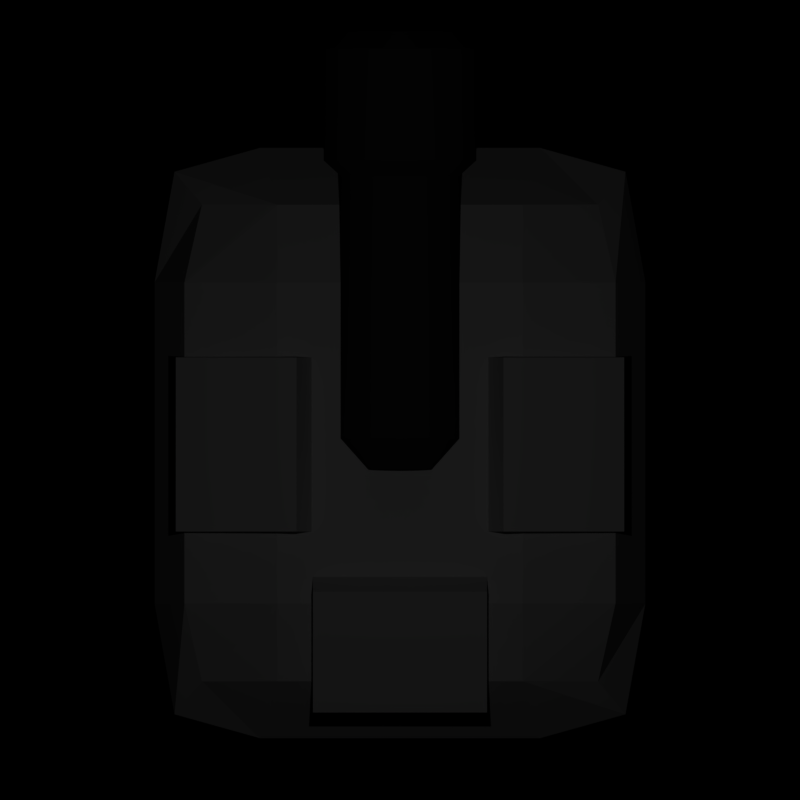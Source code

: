 # Source: exobot.blend  (saved by Blender 2.77.0; exported with 4.5.12 LTS)
import bpy
from mathutils import Matrix  # noqa: F401  (used for matrix-valued properties, if any)

bpy.ops.wm.read_factory_settings(use_empty=True)
scene = bpy.context.scene
scene.name = 'Scene'

# ---- collections
col_collection_1 = bpy.data.collections.new('Collection 1'); scene.collection.children.link(col_collection_1)

# ---- materials (node trees are filled in below, after node groups)
mat_material_001 = bpy.data.materials.new('Material.001')
mat_material_001.alpha_threshold = 0.0
mat_material_001.use_transparent_shadow = False
mat_material_001.diffuse_color = (0.07658, 0.07658, 0.07658, 1.0)
mat_material_001.roughness = 0.5
mat_material = bpy.data.materials.new('Material')
mat_material.alpha_threshold = 0.0
mat_material.use_transparent_shadow = False
mat_material.roughness = 0.5
mat_material.line_color = (0.0, 0.0, 0.0, 1.0)

# ---- material node trees

# ---- world
world_world = bpy.data.worlds.new('World'); scene.world = world_world
world_world.color = (0.0, 0.0, 0.0)
world_world.use_sun_shadow = False
world_world.sun_shadow_jitter_overblur = 0.0
world_world.cycles.sampling_method = 'MANUAL'
world_world.light_settings.ao_factor = 0.2294

# ---- cameras
cam_camera = bpy.data.cameras.new('Camera')
cam_camera.type = 'ORTHO'
cam_camera.clip_end = 100.0
cam_camera.lens = 35.0
cam_camera.sensor_width = 32.0
cam_camera.sensor_height = 18.0
cam_camera.ortho_scale = 7.314
cam_camera.dof.focus_distance = 0.0
cam_camera.dof.aperture_fstop = 128.0

# ---- lights
light_lamp = bpy.data.lights.new('Lamp', 'POINT')
light_lamp.transmission_factor = 0.0
light_lamp.cutoff_distance = 30.0
light_lamp.energy = 100.0
light_lamp.shadow_buffer_clip_start = 1.001
light_lamp.shadow_soft_size = 0.1
light_lamp.shadow_maximum_resolution = 0.006
light_lamp.use_absolute_resolution = True

# ---- meshes
me_cube_001 = bpy.data.meshes.new('Cube.001')
me_cube_001.from_pydata([(-1.0, -1.0, -1.0), (-1.0, -1.0, 1.0), (-1.0, 1.0, -1.0), (-1.0, 1.0, 1.0), (1.0, -1.0, -1.0), (1.0, -1.0, 1.0), (1.0, 1.0, -1.0), (1.0, 1.0, 1.0)], [], [(1, 3, 2, 0), (3, 7, 6, 2), (7, 5, 4, 6), (5, 1, 0, 4), (0, 2, 6, 4), (5, 7, 3, 1)])
me_cube_001.use_remesh_preserve_volume = False
me_cube_001.use_remesh_preserve_attributes = False
me_cube_001.use_mirror_vertex_groups = False
me_cube_001.update()
me_cylinder = bpy.data.meshes.new('Cylinder')
me_cylinder.from_pydata([(1.146e-08, 0.8444, -0.3791), (1.146e-08, 0.8444, 0.8611), (0.1647, 0.8281, -0.3791), (0.1647, 0.8281, 0.8611), (0.3231, 0.7801, -0.3791), (0.3231, 0.7801, 0.8611), (0.4691, 0.7021, -0.3791), (0.4691, 0.7021, 0.8611), (0.5971, 0.5971, -0.3791), (0.5971, 0.5971, 0.8611), (0.7021, 0.4691, -0.3791), (0.7021, 0.4691, 0.8611), (0.7801, 0.3231, -0.3791), (0.7801, 0.3231, 0.8611), (0.8281, 0.1647, -0.3791), (0.8281, 0.1647, 0.8611), (0.8444, -5.221e-08, -0.3791), (0.8444, 1.245e-07, 0.8611), (0.8281, -0.1647, -0.3791), (0.8281, -0.1647, 0.8611), (0.7801, -0.3231, -0.3791), (0.7801, -0.3231, 0.8611), (0.7021, -0.4691, -0.3791), (0.7021, -0.4691, 0.8611), (0.5971, -0.5971, -0.3791), (0.5971, -0.5971, 0.8611), (0.4691, -0.7021, -0.3791), (0.4691, -0.7021, 0.8611), (0.3231, -0.7801, -0.3791), (0.3231, -0.7801, 0.8611), (0.1647, -0.8281, -0.3791), (0.1647, -0.8281, 0.8611), (-2.637e-07, -0.8444, -0.3791), (-2.637e-07, -0.8444, 0.8611), (-0.1647, -0.8281, -0.3791), (-0.1647, -0.8281, 0.8611), (-0.3231, -0.7801, -0.3791), (-0.3231, -0.7801, 0.8611), (-0.4691, -0.7021, -0.3791), (-0.4691, -0.7021, 0.8611), (-0.5971, -0.5971, -0.3791), (-0.5971, -0.5971, 0.8611), (-0.7021, -0.4691, -0.3791), (-0.7021, -0.4691, 0.8611), (-0.7801, -0.3231, -0.3791), (-0.7801, -0.3231, 0.8611), (-0.8281, -0.1647, -0.3791), (-0.8281, -0.1647, 0.8611), (-0.8444, 6.994e-07, -0.3791), (-0.8444, 8.761e-07, 0.8611), (-0.8281, 0.1647, -0.3791), (-0.8281, 0.1647, 0.8611), (-0.7801, 0.3231, -0.3791), (-0.7801, 0.3231, 0.8611), (-0.7021, 0.4691, -0.3791), (-0.7021, 0.4691, 0.8611), (-0.5971, 0.5971, -0.3791), (-0.5971, 0.5971, 0.8611), (-0.4691, 0.7021, -0.3791), (-0.4691, 0.7021, 0.8611), (-0.3231, 0.7801, -0.3791), (-0.3231, 0.7801, 0.8611), (-0.1647, 0.8281, -0.3791), (-0.1647, 0.8281, 0.8611), (-1.017e-08, 1.086, -0.4523), (0.2118, 1.065, -0.4523), (0.4155, 1.003, -0.4523), (0.6032, 0.9027, -0.4523), (0.7677, 0.7677, -0.4523), (0.9027, 0.6032, -0.4523), (1.003, 0.4155, -0.4523), (1.065, 0.2118, -0.4523), (1.086, -1.558e-07, -0.4523), (1.065, -0.2118, -0.4523), (1.003, -0.4155, -0.4523), (0.9027, -0.6032, -0.4523), (0.7677, -0.7677, -0.4523), (0.6032, -0.9027, -0.4523), (0.4155, -1.003, -0.4523), (0.2118, -1.065, -0.4523), (-3.639e-07, -1.086, -0.4523), (-0.2118, -1.065, -0.4523), (-0.4155, -1.003, -0.4523), (-0.6032, -0.9027, -0.4523), (-0.7677, -0.7677, -0.4523), (-0.9027, -0.6032, -0.4523), (-1.003, -0.4155, -0.4523), (-1.065, -0.2118, -0.4523), (-1.086, 8.105e-07, -0.4523), (-1.065, 0.2118, -0.4523), (-1.003, 0.4155, -0.4523), (-0.9027, 0.6032, -0.4523), (-0.7677, 0.7677, -0.4523), (-0.6032, 0.9027, -0.4523), (-0.4155, 1.003, -0.4523), (-0.2118, 1.065, -0.4523), (-1.017e-08, 1.086, -0.9808), (0.2118, 1.065, -0.9808), (0.4155, 1.003, -0.9808), (0.6032, 0.9027, -0.9808), (0.7677, 0.7677, -0.9808), (0.9027, 0.6032, -0.9808), (1.003, 0.4155, -0.9808), (1.065, 0.2118, -0.9808), (1.086, 5.244e-08, -0.9808), (1.065, -0.2118, -0.9808), (1.003, -0.4155, -0.9808), (0.9027, -0.6032, -0.9808), (0.7677, -0.7677, -0.9808), (0.6032, -0.9027, -0.9808), (0.4155, -1.003, -0.9808), (0.2118, -1.065, -0.9808), (-3.639e-07, -1.086, -0.9808), (-0.2118, -1.065, -0.9808), (-0.4155, -1.003, -0.9808), (-0.6032, -0.9027, -0.9808), (-0.7677, -0.7677, -0.9808), (-0.9027, -0.6032, -0.9808), (-1.003, -0.4155, -0.9808), (-1.065, -0.2118, -0.9808), (-1.086, 1.019e-06, -0.9808), (-1.065, 0.2118, -0.9808), (-1.003, 0.4155, -0.9808), (-0.9027, 0.6032, -0.9808), (-0.7677, 0.7677, -0.9808), (-0.6032, 0.9027, -0.9808), (-0.4155, 1.003, -0.9808), (-0.2118, 1.065, -0.9808), (2.178e-08, 0.846, -1.062), (0.165, 0.8298, -1.062), (0.3238, 0.7816, -1.062), (0.47, 0.7034, -1.062), (0.5982, 0.5982, -1.062), (0.7034, 0.47, -1.062), (0.7816, 0.3238, -1.062), (0.8298, 0.165, -1.062), (0.846, 1.369e-07, -1.062), (0.8298, -0.165, -1.062), (0.7816, -0.3238, -1.062), (0.7034, -0.47, -1.062), (0.5982, -0.5982, -1.062), (0.47, -0.7034, -1.062), (0.3238, -0.7816, -1.062), (0.165, -0.8298, -1.062), (-2.539e-07, -0.846, -1.062), (-0.165, -0.8298, -1.062), (-0.3238, -0.7816, -1.062), (-0.47, -0.7034, -1.062), (-0.5982, -0.5982, -1.062), (-0.7034, -0.47, -1.062), (-0.7816, -0.3238, -1.062), (-0.8298, -0.165, -1.062), (-0.846, 8.899e-07, -1.062), (-0.8298, 0.1651, -1.062), (-0.7816, 0.3238, -1.062), (-0.7034, 0.47, -1.062), (-0.5982, 0.5982, -1.062), (-0.47, 0.7034, -1.062), (-0.3238, 0.7816, -1.062), (-0.165, 0.8298, -1.062), (5.792e-08, 0.4531, 1.007), (0.0884, 0.4444, 1.007), (0.1734, 0.4186, 1.007), (0.2517, 0.3767, 1.007), (0.3204, 0.3204, 1.007), (0.3767, 0.2517, 1.007), (0.4186, 0.1734, 1.007), (0.4444, 0.0884, 1.007), (0.4531, 1.639e-07, 1.007), (0.4444, -0.0884, 1.007), (0.4186, -0.1734, 1.007), (0.3767, -0.2517, 1.007), (0.3204, -0.3204, 1.007), (0.2517, -0.3767, 1.007), (0.1734, -0.4186, 1.007), (0.0884, -0.4444, 1.007), (-8.972e-08, -0.4531, 1.007), (-0.0884, -0.4444, 1.007), (-0.1734, -0.4186, 1.007), (-0.2517, -0.3767, 1.007), (-0.3204, -0.3204, 1.007), (-0.3767, -0.2517, 1.007), (-0.4186, -0.1734, 1.007), (-0.4444, -0.0884, 1.007), (-0.4531, 5.672e-07, 1.007), (-0.4444, 0.0884, 1.007), (-0.4186, 0.1734, 1.007), (-0.3767, 0.2517, 1.007), (-0.3204, 0.3204, 1.007), (-0.2517, 0.3767, 1.007), (-0.1734, 0.4186, 1.007), (-0.0884, 0.4444, 1.007)], [], [(0, 1, 3, 2), (2, 3, 5, 4), (4, 5, 7, 6), (6, 7, 9, 8), (8, 9, 11, 10), (10, 11, 13, 12), (12, 13, 15, 14), (14, 15, 17, 16), (16, 17, 19, 18), (18, 19, 21, 20), (20, 21, 23, 22), (22, 23, 25, 24), (24, 25, 27, 26), (26, 27, 29, 28), (28, 29, 31, 30), (30, 31, 33, 32), (32, 33, 35, 34), (34, 35, 37, 36), (36, 37, 39, 38), (38, 39, 41, 40), (40, 41, 43, 42), (42, 43, 45, 44), (44, 45, 47, 46), (46, 47, 49, 48), (48, 49, 51, 50), (50, 51, 53, 52), (52, 53, 55, 54), (54, 55, 57, 56), (56, 57, 59, 58), (58, 59, 61, 60), (49, 47, 183, 184), (60, 61, 63, 62), (62, 63, 1, 0), (48, 50, 89, 88), (4, 6, 67, 66), (22, 24, 76, 75), (40, 42, 85, 84), (58, 60, 94, 93), (14, 16, 72, 71), (32, 34, 81, 80), (50, 52, 90, 89), (6, 8, 68, 67), (24, 26, 77, 76), (42, 44, 86, 85), (60, 62, 95, 94), (16, 18, 73, 72), (34, 36, 82, 81), (52, 54, 91, 90), (8, 10, 69, 68), (26, 28, 78, 77), (44, 46, 87, 86), (0, 2, 65, 64), (62, 0, 64, 95), (18, 20, 74, 73), (36, 38, 83, 82), (54, 56, 92, 91), (10, 12, 70, 69), (28, 30, 79, 78), (46, 48, 88, 87), (2, 4, 66, 65), (20, 22, 75, 74), (38, 40, 84, 83), (56, 58, 93, 92), (12, 14, 71, 70), (30, 32, 80, 79), (68, 69, 101, 100), (95, 64, 96, 127), (82, 83, 115, 114), (69, 70, 102, 101), (83, 84, 116, 115), (70, 71, 103, 102), (84, 85, 117, 116), (71, 72, 104, 103), (85, 86, 118, 117), (72, 73, 105, 104), (86, 87, 119, 118), (73, 74, 106, 105), (87, 88, 120, 119), (74, 75, 107, 106), (88, 89, 121, 120), (75, 76, 108, 107), (89, 90, 122, 121), (76, 77, 109, 108), (90, 91, 123, 122), (77, 78, 110, 109), (64, 65, 97, 96), (91, 92, 124, 123), (78, 79, 111, 110), (65, 66, 98, 97), (92, 93, 125, 124), (79, 80, 112, 111), (66, 67, 99, 98), (93, 94, 126, 125), (80, 81, 113, 112), (67, 68, 100, 99), (94, 95, 127, 126), (81, 82, 114, 113), (103, 104, 136, 135), (117, 118, 150, 149), (104, 105, 137, 136), (118, 119, 151, 150), (105, 106, 138, 137), (119, 120, 152, 151), (106, 107, 139, 138), (120, 121, 153, 152), (107, 108, 140, 139), (121, 122, 154, 153), (108, 109, 141, 140), (122, 123, 155, 154), (109, 110, 142, 141), (96, 97, 129, 128), (123, 124, 156, 155), (110, 111, 143, 142), (97, 98, 130, 129), (124, 125, 157, 156), (111, 112, 144, 143), (98, 99, 131, 130), (125, 126, 158, 157), (112, 113, 145, 144), (99, 100, 132, 131), (126, 127, 159, 158), (113, 114, 146, 145), (100, 101, 133, 132), (127, 96, 128, 159), (114, 115, 147, 146), (101, 102, 134, 133), (115, 116, 148, 147), (102, 103, 135, 134), (116, 117, 149, 148), (5, 3, 161, 162), (23, 21, 170, 171), (41, 39, 179, 180), (59, 57, 188, 189), (15, 13, 166, 167), (33, 31, 175, 176), (51, 49, 184, 185), (7, 5, 162, 163), (25, 23, 171, 172), (43, 41, 180, 181), (61, 59, 189, 190), (17, 15, 167, 168), (35, 33, 176, 177), (53, 51, 185, 186), (9, 7, 163, 164), (27, 25, 172, 173), (45, 43, 181, 182), (63, 61, 190, 191), (19, 17, 168, 169), (37, 35, 177, 178), (55, 53, 186, 187), (11, 9, 164, 165), (29, 27, 173, 174), (47, 45, 182, 183), (3, 1, 160, 161), (1, 63, 191, 160), (21, 19, 169, 170), (39, 37, 178, 179), (57, 55, 187, 188), (13, 11, 165, 166), (31, 29, 174, 175)])
me_cylinder.polygons.foreach_set('use_smooth', [True] * 160)
_k = set([(0, 2), (0, 62), (1, 3), (1, 63), (2, 4), (3, 5), (4, 6), (5, 7), (6, 8), (7, 9), (8, 10), (9, 11), (10, 12), (11, 13), (12, 14), (13, 15), (14, 16), (15, 17), (16, 18), (17, 19), (18, 20), (19, 21), (20, 22), (21, 23), (22, 24), (23, 25), (24, 26), (25, 27), (26, 28), (27, 29), (28, 30), (29, 31), (30, 32), (31, 33), (32, 34), (33, 35), (34, 36), (35, 37), (36, 38), (37, 39), (38, 40), (39, 41), (40, 42), (41, 43), (42, 44), (43, 45), (44, 46), (45, 47), (46, 48), (47, 49), (48, 50), (49, 51), (50, 52), (51, 53), (52, 54), (53, 55), (54, 56), (55, 57), (56, 58), (57, 59), (58, 60), (59, 61), (60, 62), (61, 63), (64, 65), (64, 95), (65, 66), (66, 67), (67, 68), (68, 69), (69, 70), (70, 71), (71, 72), (72, 73), (73, 74), (74, 75), (75, 76), (76, 77), (77, 78), (78, 79), (79, 80), (80, 81), (81, 82), (82, 83), (83, 84), (84, 85), (85, 86), (86, 87), (87, 88), (88, 89), (89, 90), (90, 91), (91, 92), (92, 93), (93, 94), (94, 95), (96, 97), (96, 127), (97, 98), (98, 99), (99, 100), (100, 101), (101, 102), (102, 103), (103, 104), (104, 105), (105, 106), (106, 107), (107, 108), (108, 109), (109, 110), (110, 111), (111, 112), (112, 113), (113, 114), (114, 115), (115, 116), (116, 117), (117, 118), (118, 119), (119, 120), (120, 121), (121, 122), (122, 123), (123, 124), (124, 125), (125, 126), (126, 127)])
me_cylinder.attributes.new('sharp_edge', 'BOOLEAN', 'EDGE').data.foreach_set('value', [ (min(e.vertices), max(e.vertices)) in _k for e in me_cylinder.edges])
me_cylinder.materials.append(mat_material_001)
me_cylinder.use_remesh_preserve_volume = False
me_cylinder.use_remesh_preserve_attributes = False
me_cylinder.use_mirror_vertex_groups = False
me_cylinder.update()
me_cube = bpy.data.meshes.new('Cube')
me_cube.from_pydata([(0.977, 1.176, 0.1493), (0.977, -1.176, 0.1493), (-0.977, -1.176, 0.1493), (-0.977, 1.176, 0.1493), (0.9725, 1.17, -0.2667), (0.9725, -1.17, -0.2667), (-0.9725, -1.17, -0.2667), (-0.9725, 1.17, -0.2667), (1.063, -7.534e-07, 0.3241), (3.258e-07, 1.175, 0.3252), (-6.126e-07, -1.175, 0.3252), (-1.063, 3.786e-07, 0.3241), (3.018e-07, 1.273, -0.2667), (-1.058, 3.543e-07, -0.2667), (-3.449e-07, -1.273, -0.2667), (1.058, -3.892e-07, -0.2667), (-1.434e-07, -1.874e-07, 0.5), (1.112, 1.338, -0.05066), (1.112, -1.338, -0.05066), (-1.112, -1.338, -0.05066), (-1.112, 1.338, -0.05066), (1.063, -0.7913, 0.3241), (-0.6055, 1.175, 0.3252), (-0.6055, -1.175, 0.3252), (-1.063, 0.7913, 0.3241), (1.063, 0.7913, 0.3241), (0.6055, 1.175, 0.3252), (0.6055, -1.175, 0.3252), (-1.063, -0.7913, 0.3241), (-0.6027, 1.273, -0.2667), (0.6027, 1.273, -0.2667), (3.473e-07, 1.456, -0.05066), (-1.058, 0.693, -0.2667), (-1.058, -0.693, -0.2667), (-1.21, 3.564e-07, -0.05066), (-0.6027, -1.273, -0.2667), (0.6027, -1.273, -0.2667), (-5.567e-07, -1.456, -0.05066), (1.058, -0.693, -0.2667), (1.058, 0.693, -0.2667), (1.21, -6.357e-07, -0.05066), (-3.78e-07, -0.7913, 0.5), (9.124e-08, 0.7913, 0.5), (0.6055, -4.704e-07, 0.5), (-0.6055, 9.563e-08, 0.5), (-0.6055, 0.7913, 0.5), (0.6055, 0.7913, 0.5), (0.6055, -0.7913, 0.5), (1.21, 0.7926, -0.05066), (0.6893, -1.456, -0.05066), (-1.21, -0.7926, -0.05066), (0.6893, 1.456, -0.05066), (-0.6893, 1.456, -0.05066), (-1.21, 0.7926, -0.05066), (-0.6893, -1.456, -0.05066), (1.21, -0.7926, -0.05066), (-0.6055, -0.7913, 0.5)], [], [(56, 28, 2, 23), (55, 21, 1, 18), (54, 23, 2, 19), (53, 24, 3, 20), (52, 29, 7, 20), (51, 30, 12, 31), (50, 28, 11, 34), (49, 27, 10, 37), (48, 25, 8, 40), (47, 41, 10, 27), (46, 42, 16, 43), (45, 24, 11, 44), (42, 45, 44, 16), (9, 22, 45, 42), (22, 3, 24, 45), (25, 46, 43, 8), (0, 26, 46, 25), (26, 9, 42, 46), (21, 47, 27, 1), (8, 43, 47, 21), (43, 16, 41, 47), (39, 48, 40, 15), (4, 17, 48, 39), (17, 0, 25, 48), (36, 49, 37, 14), (5, 18, 49, 36), (18, 1, 27, 49), (33, 50, 34, 13), (6, 19, 50, 33), (19, 2, 28, 50), (26, 51, 31, 9), (0, 17, 51, 26), (17, 4, 30, 51), (22, 52, 20, 3), (9, 31, 52, 22), (31, 12, 29, 52), (32, 53, 20, 7), (13, 34, 53, 32), (34, 11, 24, 53), (35, 54, 19, 6), (14, 37, 54, 35), (37, 10, 23, 54), (38, 55, 18, 5), (15, 40, 55, 38), (40, 8, 21, 55), (41, 56, 23, 10), (16, 44, 56, 41), (44, 11, 28, 56)])
me_cube.materials.append(mat_material)
me_cube.use_remesh_preserve_volume = False
me_cube.use_remesh_preserve_attributes = False
me_cube.use_mirror_vertex_groups = False
me_cube.update()

# ---- objects
ob_cube_003 = bpy.data.objects.new('Cube.003', me_cube_001)
ob_cube_002 = bpy.data.objects.new('Cube.002', me_cube_001)
ob_cube_001 = bpy.data.objects.new('Cube.001', me_cube_001)
ob_cylinder = bpy.data.objects.new('Cylinder', me_cylinder)
ob_cube = bpy.data.objects.new('Cube', me_cube)
ob_lamp = bpy.data.objects.new('Lamp', light_lamp)
ob_camera = bpy.data.objects.new('Camera', cam_camera)

# ---- transforms, parenting, visibility, modifiers, constraints
ob_cube_003.location = (1.4, -0.4065, 0.5459)
ob_cube_003.rotation_euler = (0.4197, 9.049e-17, -4.712)
ob_cube_003.scale = (0.7961, 0.6047, 0.2406)
ob_cube_003.lineart.crease_threshold = 0.0
ob_cube_002.location = (-1.4, -0.4065, 0.5459)
ob_cube_002.rotation_euler = (0.4197, 9.049e-17, -1.571)
ob_cube_002.scale = (0.7961, 0.6047, 0.2406)
ob_cube_002.lineart.crease_threshold = 0.0
ob_cube_001.location = (1.212e-16, -2.207, 0.5459)
ob_cube_001.rotation_euler = (0.4197, 9.049e-17, 1.927e-17)
ob_cube_001.scale = (0.7961, 0.6047, 0.2406)
ob_cube_001.lineart.crease_threshold = 0.0
ob_cylinder.location = (0.0, 1.315, 0.7466)
ob_cylinder.rotation_euler = (1.571, -0.0, 0.0)
ob_cylinder.scale = (0.6419, 0.6419, 1.935)
ob_cylinder.lineart.crease_threshold = 0.0
ob_cube.location = (0.0, -0.3933, -0.2234)
ob_cube.scale = (1.854, 1.854, 1.854)
ob_cube.lock_rotations_4d = False
ob_cube.empty_display_type = 'ARROWS'
ob_cube.lineart.crease_threshold = 0.0
ob_lamp.location = (0.0, 0.0, 16.05)
ob_lamp.rotation_euler = (0.6503, 0.05522, 1.866)
ob_lamp.lock_rotations_4d = False
ob_lamp.empty_display_type = 'ARROWS'
ob_lamp.color = (0.0, 0.0, 0.0, 0.0)
ob_lamp.lineart.crease_threshold = 0.0
ob_camera.location = (0.0, 0.0, 8.338)
ob_camera.lock_rotations_4d = False
ob_camera.empty_display_type = 'ARROWS'
ob_camera.color = (0.0, 0.0, 0.0, 0.0)
ob_camera.display_type = 'WIRE'
ob_camera.lineart.crease_threshold = 0.0

# ---- collection membership
col_collection_1.objects.link(ob_cube_003)
col_collection_1.objects.link(ob_cube_002)
col_collection_1.objects.link(ob_cube_001)
col_collection_1.objects.link(ob_cylinder)
col_collection_1.objects.link(ob_cube)
col_collection_1.objects.link(ob_lamp)
col_collection_1.objects.link(ob_camera)

# ---- scene / render settings (as saved in the file)
scene.camera = ob_camera
scene.frame_start = 1; scene.frame_end = 1; scene.frame_set(1)
scene.render.engine = 'BLENDER_EEVEE_NEXT'
scene.render.resolution_x = 64
scene.render.resolution_y = 64
scene.render.resolution_percentage = 50
scene.render.dither_intensity = 0.0
scene.render.film_transparent = True
scene.cycles.use_denoising = False
scene.cycles.samples = 128
scene.cycles.sampling_pattern = 'TABULATED_SOBOL'
scene.cycles.light_sampling_threshold = 0.0
scene.cycles.use_adaptive_sampling = False
scene.cycles.use_light_tree = False
scene.cycles.blur_glossy = 0.0
scene.cycles.sample_clamp_indirect = 0.0
scene.view_settings.view_transform = 'Standard'
bpy.context.view_layer.update()
